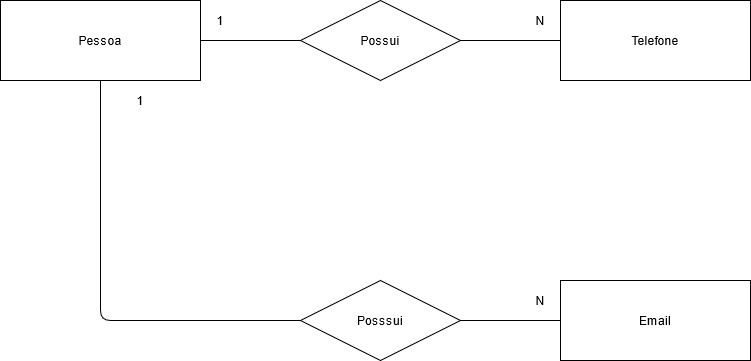

The diagram above was exported from draw.io. Its source (the exported page's mxGraphModel, read from the mxfile embedded in the PNG):
<mxGraphModel dx="1267" dy="543" grid="1" gridSize="10" guides="1" tooltips="1" connect="1" arrows="1" fold="1" page="1" pageScale="1" pageWidth="827" pageHeight="1169" math="0" shadow="0">
  <root>
    <mxCell id="0" />
    <mxCell id="1" parent="0" />
    <mxCell id="J2bl3SPZnZvX8tRJHUi7-1" value="Pessoa" style="rounded=0;whiteSpace=wrap;html=1;" vertex="1" parent="1">
      <mxGeometry x="40" y="40" width="200" height="80" as="geometry" />
    </mxCell>
    <mxCell id="J2bl3SPZnZvX8tRJHUi7-2" value="Telefone" style="rounded=0;whiteSpace=wrap;html=1;" vertex="1" parent="1">
      <mxGeometry x="600" y="40" width="190" height="80" as="geometry" />
    </mxCell>
    <mxCell id="J2bl3SPZnZvX8tRJHUi7-3" value="Possui" style="rhombus;whiteSpace=wrap;html=1;" vertex="1" parent="1">
      <mxGeometry x="340" y="40" width="160" height="80" as="geometry" />
    </mxCell>
    <mxCell id="J2bl3SPZnZvX8tRJHUi7-4" value="" style="endArrow=none;html=1;entryX=0;entryY=0.5;entryDx=0;entryDy=0;" edge="1" parent="1" target="J2bl3SPZnZvX8tRJHUi7-3">
      <mxGeometry width="50" height="50" relative="1" as="geometry">
        <mxPoint x="240" y="80" as="sourcePoint" />
        <mxPoint x="290" y="30" as="targetPoint" />
      </mxGeometry>
    </mxCell>
    <mxCell id="J2bl3SPZnZvX8tRJHUi7-7" value="" style="endArrow=none;html=1;" edge="1" parent="1">
      <mxGeometry width="50" height="50" relative="1" as="geometry">
        <mxPoint x="500" y="80" as="sourcePoint" />
        <mxPoint x="600" y="80" as="targetPoint" />
      </mxGeometry>
    </mxCell>
    <mxCell id="J2bl3SPZnZvX8tRJHUi7-8" value="Posssui" style="rhombus;whiteSpace=wrap;html=1;" vertex="1" parent="1">
      <mxGeometry x="340" y="320" width="160" height="80" as="geometry" />
    </mxCell>
    <mxCell id="J2bl3SPZnZvX8tRJHUi7-9" value="Email" style="rounded=0;whiteSpace=wrap;html=1;" vertex="1" parent="1">
      <mxGeometry x="600" y="320" width="190" height="80" as="geometry" />
    </mxCell>
    <mxCell id="J2bl3SPZnZvX8tRJHUi7-10" value="" style="endArrow=none;html=1;" edge="1" parent="1">
      <mxGeometry width="50" height="50" relative="1" as="geometry">
        <mxPoint x="500" y="360" as="sourcePoint" />
        <mxPoint x="600" y="360" as="targetPoint" />
      </mxGeometry>
    </mxCell>
    <mxCell id="J2bl3SPZnZvX8tRJHUi7-11" value="" style="endArrow=none;html=1;exitX=0;exitY=0.5;exitDx=0;exitDy=0;" edge="1" parent="1" source="J2bl3SPZnZvX8tRJHUi7-8">
      <mxGeometry width="50" height="50" relative="1" as="geometry">
        <mxPoint x="140" y="360" as="sourcePoint" />
        <mxPoint x="140" y="120" as="targetPoint" />
        <Array as="points">
          <mxPoint x="140" y="360" />
        </Array>
      </mxGeometry>
    </mxCell>
    <mxCell id="J2bl3SPZnZvX8tRJHUi7-12" value="N" style="text;html=1;strokeColor=none;fillColor=none;align=center;verticalAlign=middle;whiteSpace=wrap;rounded=0;" vertex="1" parent="1">
      <mxGeometry x="560" y="50" width="40" height="20" as="geometry" />
    </mxCell>
    <mxCell id="J2bl3SPZnZvX8tRJHUi7-13" value="N" style="text;html=1;strokeColor=none;fillColor=none;align=center;verticalAlign=middle;whiteSpace=wrap;rounded=0;" vertex="1" parent="1">
      <mxGeometry x="560" y="330" width="40" height="20" as="geometry" />
    </mxCell>
    <mxCell id="J2bl3SPZnZvX8tRJHUi7-14" value="1" style="text;html=1;strokeColor=none;fillColor=none;align=center;verticalAlign=middle;whiteSpace=wrap;rounded=0;" vertex="1" parent="1">
      <mxGeometry x="240" y="50" width="40" height="20" as="geometry" />
    </mxCell>
    <mxCell id="J2bl3SPZnZvX8tRJHUi7-15" value="1" style="text;html=1;strokeColor=none;fillColor=none;align=center;verticalAlign=middle;whiteSpace=wrap;rounded=0;" vertex="1" parent="1">
      <mxGeometry x="160" y="130" width="40" height="20" as="geometry" />
    </mxCell>
  </root>
</mxGraphModel>